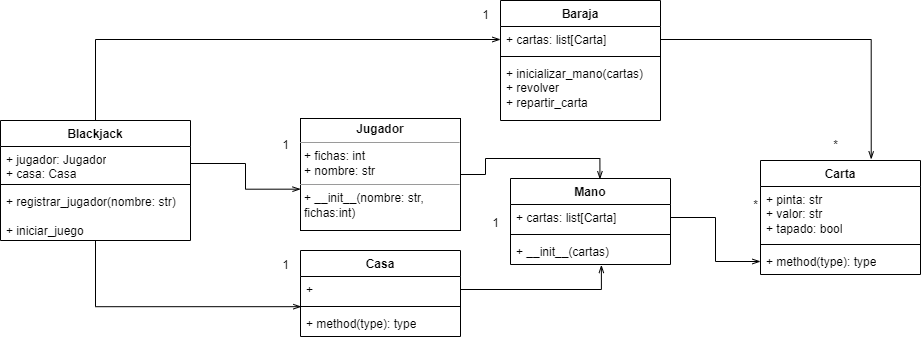

The diagram above was exported from draw.io. Its source (the exported page's mxGraphModel, read from the mxfile embedded in the PNG):
<mxGraphModel dx="1434" dy="768" grid="1" gridSize="10" guides="1" tooltips="1" connect="1" arrows="1" fold="1" page="1" pageScale="1" pageWidth="850" pageHeight="1100" math="0" shadow="0">
  <root>
    <mxCell id="0" />
    <mxCell id="1" parent="0" />
    <mxCell id="UXe-MIHQM-RogBzzkCAh-8" style="edgeStyle=orthogonalEdgeStyle;rounded=0;orthogonalLoop=1;jettySize=auto;html=1;entryX=0.559;entryY=0.009;entryDx=0;entryDy=0;entryPerimeter=0;endArrow=openThin;endFill=0;" parent="1" source="QpRdE1IfQi6Ut9yJIY39-1" target="QpRdE1IfQi6Ut9yJIY39-18" edge="1">
      <mxGeometry relative="1" as="geometry" />
    </mxCell>
    <mxCell id="QpRdE1IfQi6Ut9yJIY39-1" value="&lt;p style=&quot;margin:0px;margin-top:4px;text-align:center;&quot;&gt;&lt;b&gt;Jugador&lt;/b&gt;&lt;/p&gt;&lt;hr size=&quot;1&quot;&gt;&lt;p style=&quot;margin:0px;margin-left:4px;&quot;&gt;+ fichas: int&lt;/p&gt;&lt;p style=&quot;margin:0px;margin-left:4px;&quot;&gt;+ nombre: str&lt;/p&gt;&lt;hr size=&quot;1&quot;&gt;&lt;p style=&quot;margin:0px;margin-left:4px;&quot;&gt;+ __init__(nombre: str, fichas:int)&lt;/p&gt;" style="verticalAlign=top;align=left;overflow=fill;fontSize=12;fontFamily=Helvetica;html=1;whiteSpace=wrap;" parent="1" vertex="1">
      <mxGeometry x="340" y="188" width="160" height="112" as="geometry" />
    </mxCell>
    <mxCell id="UXe-MIHQM-RogBzzkCAh-4" style="edgeStyle=orthogonalEdgeStyle;rounded=0;orthogonalLoop=1;jettySize=auto;html=1;entryX=0.005;entryY=-0.147;entryDx=0;entryDy=0;entryPerimeter=0;endArrow=openThin;endFill=0;" parent="1" source="QpRdE1IfQi6Ut9yJIY39-6" target="QpRdE1IfQi6Ut9yJIY39-17" edge="1">
      <mxGeometry relative="1" as="geometry" />
    </mxCell>
    <mxCell id="UXe-MIHQM-RogBzzkCAh-5" style="edgeStyle=orthogonalEdgeStyle;rounded=0;orthogonalLoop=1;jettySize=auto;html=1;entryX=0;entryY=0.5;entryDx=0;entryDy=0;endArrow=openThin;endFill=0;" parent="1" source="QpRdE1IfQi6Ut9yJIY39-6" target="QpRdE1IfQi6Ut9yJIY39-23" edge="1">
      <mxGeometry relative="1" as="geometry" />
    </mxCell>
    <mxCell id="QpRdE1IfQi6Ut9yJIY39-6" value="Blackjack" style="swimlane;fontStyle=1;align=center;verticalAlign=top;childLayout=stackLayout;horizontal=1;startSize=26;horizontalStack=0;resizeParent=1;resizeParentMax=0;resizeLast=0;collapsible=1;marginBottom=0;whiteSpace=wrap;html=1;" parent="1" vertex="1">
      <mxGeometry x="40" y="190" width="190" height="120" as="geometry" />
    </mxCell>
    <mxCell id="QpRdE1IfQi6Ut9yJIY39-7" value="+ jugador: Jugador&lt;br&gt;+ casa: Casa" style="text;strokeColor=none;fillColor=none;align=left;verticalAlign=top;spacingLeft=4;spacingRight=4;overflow=hidden;rotatable=0;points=[[0,0.5],[1,0.5]];portConstraint=eastwest;whiteSpace=wrap;html=1;" parent="QpRdE1IfQi6Ut9yJIY39-6" vertex="1">
      <mxGeometry y="26" width="190" height="34" as="geometry" />
    </mxCell>
    <mxCell id="QpRdE1IfQi6Ut9yJIY39-8" value="" style="line;strokeWidth=1;fillColor=none;align=left;verticalAlign=middle;spacingTop=-1;spacingLeft=3;spacingRight=3;rotatable=0;labelPosition=right;points=[];portConstraint=eastwest;strokeColor=inherit;" parent="QpRdE1IfQi6Ut9yJIY39-6" vertex="1">
      <mxGeometry y="60" width="190" height="8" as="geometry" />
    </mxCell>
    <mxCell id="QpRdE1IfQi6Ut9yJIY39-9" value="+ registrar_jugador(nombre: str)&lt;br&gt;&lt;br&gt;+ iniciar_juego" style="text;strokeColor=none;fillColor=none;align=left;verticalAlign=top;spacingLeft=4;spacingRight=4;overflow=hidden;rotatable=0;points=[[0,0.5],[1,0.5]];portConstraint=eastwest;whiteSpace=wrap;html=1;" parent="QpRdE1IfQi6Ut9yJIY39-6" vertex="1">
      <mxGeometry y="68" width="190" height="52" as="geometry" />
    </mxCell>
    <mxCell id="QpRdE1IfQi6Ut9yJIY39-10" value="Carta" style="swimlane;fontStyle=1;align=center;verticalAlign=top;childLayout=stackLayout;horizontal=1;startSize=26;horizontalStack=0;resizeParent=1;resizeParentMax=0;resizeLast=0;collapsible=1;marginBottom=0;whiteSpace=wrap;html=1;" parent="1" vertex="1">
      <mxGeometry x="800" y="230" width="160" height="114" as="geometry" />
    </mxCell>
    <mxCell id="QpRdE1IfQi6Ut9yJIY39-11" value="+ pinta: str&lt;br&gt;+ valor: str&lt;br&gt;+ tapado: bool" style="text;strokeColor=none;fillColor=none;align=left;verticalAlign=top;spacingLeft=4;spacingRight=4;overflow=hidden;rotatable=0;points=[[0,0.5],[1,0.5]];portConstraint=eastwest;whiteSpace=wrap;html=1;" parent="QpRdE1IfQi6Ut9yJIY39-10" vertex="1">
      <mxGeometry y="26" width="160" height="54" as="geometry" />
    </mxCell>
    <mxCell id="QpRdE1IfQi6Ut9yJIY39-12" value="" style="line;strokeWidth=1;fillColor=none;align=left;verticalAlign=middle;spacingTop=-1;spacingLeft=3;spacingRight=3;rotatable=0;labelPosition=right;points=[];portConstraint=eastwest;strokeColor=inherit;" parent="QpRdE1IfQi6Ut9yJIY39-10" vertex="1">
      <mxGeometry y="80" width="160" height="8" as="geometry" />
    </mxCell>
    <mxCell id="QpRdE1IfQi6Ut9yJIY39-13" value="+ method(type): type" style="text;strokeColor=none;fillColor=none;align=left;verticalAlign=top;spacingLeft=4;spacingRight=4;overflow=hidden;rotatable=0;points=[[0,0.5],[1,0.5]];portConstraint=eastwest;whiteSpace=wrap;html=1;" parent="QpRdE1IfQi6Ut9yJIY39-10" vertex="1">
      <mxGeometry y="88" width="160" height="26" as="geometry" />
    </mxCell>
    <mxCell id="QpRdE1IfQi6Ut9yJIY39-14" value="Casa" style="swimlane;fontStyle=1;align=center;verticalAlign=top;childLayout=stackLayout;horizontal=1;startSize=26;horizontalStack=0;resizeParent=1;resizeParentMax=0;resizeLast=0;collapsible=1;marginBottom=0;whiteSpace=wrap;html=1;" parent="1" vertex="1">
      <mxGeometry x="340" y="320" width="160" height="86" as="geometry" />
    </mxCell>
    <mxCell id="QpRdE1IfQi6Ut9yJIY39-15" value="+&amp;nbsp;&lt;br&gt;&lt;br&gt;&lt;br&gt;" style="text;strokeColor=none;fillColor=none;align=left;verticalAlign=top;spacingLeft=4;spacingRight=4;overflow=hidden;rotatable=0;points=[[0,0.5],[1,0.5]];portConstraint=eastwest;whiteSpace=wrap;html=1;" parent="QpRdE1IfQi6Ut9yJIY39-14" vertex="1">
      <mxGeometry y="26" width="160" height="26" as="geometry" />
    </mxCell>
    <mxCell id="QpRdE1IfQi6Ut9yJIY39-16" value="" style="line;strokeWidth=1;fillColor=none;align=left;verticalAlign=middle;spacingTop=-1;spacingLeft=3;spacingRight=3;rotatable=0;labelPosition=right;points=[];portConstraint=eastwest;strokeColor=inherit;" parent="QpRdE1IfQi6Ut9yJIY39-14" vertex="1">
      <mxGeometry y="52" width="160" height="8" as="geometry" />
    </mxCell>
    <mxCell id="QpRdE1IfQi6Ut9yJIY39-17" value="+ method(type): type" style="text;strokeColor=none;fillColor=none;align=left;verticalAlign=top;spacingLeft=4;spacingRight=4;overflow=hidden;rotatable=0;points=[[0,0.5],[1,0.5]];portConstraint=eastwest;whiteSpace=wrap;html=1;" parent="QpRdE1IfQi6Ut9yJIY39-14" vertex="1">
      <mxGeometry y="60" width="160" height="26" as="geometry" />
    </mxCell>
    <mxCell id="QpRdE1IfQi6Ut9yJIY39-18" value="Mano" style="swimlane;fontStyle=1;align=center;verticalAlign=top;childLayout=stackLayout;horizontal=1;startSize=26;horizontalStack=0;resizeParent=1;resizeParentMax=0;resizeLast=0;collapsible=1;marginBottom=0;whiteSpace=wrap;html=1;" parent="1" vertex="1">
      <mxGeometry x="550" y="248" width="160" height="86" as="geometry" />
    </mxCell>
    <mxCell id="QpRdE1IfQi6Ut9yJIY39-19" value="+ cartas: list[Carta]" style="text;strokeColor=none;fillColor=none;align=left;verticalAlign=top;spacingLeft=4;spacingRight=4;overflow=hidden;rotatable=0;points=[[0,0.5],[1,0.5]];portConstraint=eastwest;whiteSpace=wrap;html=1;" parent="QpRdE1IfQi6Ut9yJIY39-18" vertex="1">
      <mxGeometry y="26" width="160" height="26" as="geometry" />
    </mxCell>
    <mxCell id="QpRdE1IfQi6Ut9yJIY39-20" value="" style="line;strokeWidth=1;fillColor=none;align=left;verticalAlign=middle;spacingTop=-1;spacingLeft=3;spacingRight=3;rotatable=0;labelPosition=right;points=[];portConstraint=eastwest;strokeColor=inherit;" parent="QpRdE1IfQi6Ut9yJIY39-18" vertex="1">
      <mxGeometry y="52" width="160" height="8" as="geometry" />
    </mxCell>
    <mxCell id="QpRdE1IfQi6Ut9yJIY39-21" value="+ __init__(cartas)" style="text;strokeColor=none;fillColor=none;align=left;verticalAlign=top;spacingLeft=4;spacingRight=4;overflow=hidden;rotatable=0;points=[[0,0.5],[1,0.5]];portConstraint=eastwest;whiteSpace=wrap;html=1;" parent="QpRdE1IfQi6Ut9yJIY39-18" vertex="1">
      <mxGeometry y="60" width="160" height="26" as="geometry" />
    </mxCell>
    <mxCell id="QpRdE1IfQi6Ut9yJIY39-22" value="Baraja" style="swimlane;fontStyle=1;align=center;verticalAlign=top;childLayout=stackLayout;horizontal=1;startSize=26;horizontalStack=0;resizeParent=1;resizeParentMax=0;resizeLast=0;collapsible=1;marginBottom=0;whiteSpace=wrap;html=1;" parent="1" vertex="1">
      <mxGeometry x="540" y="70" width="160" height="120" as="geometry" />
    </mxCell>
    <mxCell id="QpRdE1IfQi6Ut9yJIY39-23" value="+ cartas: list[Carta]" style="text;strokeColor=none;fillColor=none;align=left;verticalAlign=top;spacingLeft=4;spacingRight=4;overflow=hidden;rotatable=0;points=[[0,0.5],[1,0.5]];portConstraint=eastwest;whiteSpace=wrap;html=1;" parent="QpRdE1IfQi6Ut9yJIY39-22" vertex="1">
      <mxGeometry y="26" width="160" height="26" as="geometry" />
    </mxCell>
    <mxCell id="QpRdE1IfQi6Ut9yJIY39-24" value="" style="line;strokeWidth=1;fillColor=none;align=left;verticalAlign=middle;spacingTop=-1;spacingLeft=3;spacingRight=3;rotatable=0;labelPosition=right;points=[];portConstraint=eastwest;strokeColor=inherit;" parent="QpRdE1IfQi6Ut9yJIY39-22" vertex="1">
      <mxGeometry y="52" width="160" height="8" as="geometry" />
    </mxCell>
    <mxCell id="QpRdE1IfQi6Ut9yJIY39-25" value="+ inicializar_mano(cartas)&lt;br&gt;+ revolver&lt;br&gt;+ repartir_carta" style="text;strokeColor=none;fillColor=none;align=left;verticalAlign=top;spacingLeft=4;spacingRight=4;overflow=hidden;rotatable=0;points=[[0,0.5],[1,0.5]];portConstraint=eastwest;whiteSpace=wrap;html=1;" parent="QpRdE1IfQi6Ut9yJIY39-22" vertex="1">
      <mxGeometry y="60" width="160" height="60" as="geometry" />
    </mxCell>
    <mxCell id="QpRdE1IfQi6Ut9yJIY39-29" value="*" style="text;html=1;align=center;verticalAlign=middle;resizable=0;points=[];autosize=1;strokeColor=none;fillColor=none;" parent="1" vertex="1">
      <mxGeometry x="780" y="260" width="30" height="30" as="geometry" />
    </mxCell>
    <mxCell id="QpRdE1IfQi6Ut9yJIY39-33" value="1" style="text;html=1;align=center;verticalAlign=middle;resizable=0;points=[];autosize=1;strokeColor=none;fillColor=none;" parent="1" vertex="1">
      <mxGeometry x="510" y="70" width="30" height="30" as="geometry" />
    </mxCell>
    <mxCell id="QpRdE1IfQi6Ut9yJIY39-34" value="1" style="text;html=1;align=center;verticalAlign=middle;resizable=0;points=[];autosize=1;strokeColor=none;fillColor=none;" parent="1" vertex="1">
      <mxGeometry x="310" y="200" width="30" height="30" as="geometry" />
    </mxCell>
    <mxCell id="QpRdE1IfQi6Ut9yJIY39-35" value="1" style="text;html=1;align=center;verticalAlign=middle;resizable=0;points=[];autosize=1;strokeColor=none;fillColor=none;" parent="1" vertex="1">
      <mxGeometry x="310" y="320" width="30" height="30" as="geometry" />
    </mxCell>
    <mxCell id="QpRdE1IfQi6Ut9yJIY39-36" value="1" style="text;html=1;align=center;verticalAlign=middle;resizable=0;points=[];autosize=1;strokeColor=none;fillColor=none;" parent="1" vertex="1">
      <mxGeometry x="520" y="278" width="30" height="30" as="geometry" />
    </mxCell>
    <mxCell id="UXe-MIHQM-RogBzzkCAh-2" value="*" style="text;html=1;align=center;verticalAlign=middle;resizable=0;points=[];autosize=1;strokeColor=none;fillColor=none;" parent="1" vertex="1">
      <mxGeometry x="860" y="200" width="30" height="30" as="geometry" />
    </mxCell>
    <mxCell id="UXe-MIHQM-RogBzzkCAh-6" style="edgeStyle=orthogonalEdgeStyle;rounded=0;orthogonalLoop=1;jettySize=auto;html=1;entryX=0;entryY=0.631;entryDx=0;entryDy=0;entryPerimeter=0;endArrow=openThin;endFill=0;" parent="1" source="QpRdE1IfQi6Ut9yJIY39-7" target="QpRdE1IfQi6Ut9yJIY39-1" edge="1">
      <mxGeometry relative="1" as="geometry" />
    </mxCell>
    <mxCell id="UXe-MIHQM-RogBzzkCAh-7" style="edgeStyle=orthogonalEdgeStyle;rounded=0;orthogonalLoop=1;jettySize=auto;html=1;entryX=0.568;entryY=1.019;entryDx=0;entryDy=0;entryPerimeter=0;endArrow=openThin;endFill=0;" parent="1" source="QpRdE1IfQi6Ut9yJIY39-15" target="QpRdE1IfQi6Ut9yJIY39-21" edge="1">
      <mxGeometry relative="1" as="geometry" />
    </mxCell>
    <mxCell id="UXe-MIHQM-RogBzzkCAh-9" style="edgeStyle=orthogonalEdgeStyle;rounded=0;orthogonalLoop=1;jettySize=auto;html=1;entryX=0.692;entryY=-0.01;entryDx=0;entryDy=0;entryPerimeter=0;endArrow=openThin;endFill=0;" parent="1" source="QpRdE1IfQi6Ut9yJIY39-23" target="QpRdE1IfQi6Ut9yJIY39-10" edge="1">
      <mxGeometry relative="1" as="geometry" />
    </mxCell>
    <mxCell id="qVm48zi71T23fYa8lVW2-1" style="edgeStyle=orthogonalEdgeStyle;rounded=0;orthogonalLoop=1;jettySize=auto;html=1;entryX=0;entryY=0.5;entryDx=0;entryDy=0;endArrow=openThin;endFill=0;" edge="1" parent="1" source="QpRdE1IfQi6Ut9yJIY39-19" target="QpRdE1IfQi6Ut9yJIY39-13">
      <mxGeometry relative="1" as="geometry" />
    </mxCell>
  </root>
</mxGraphModel>